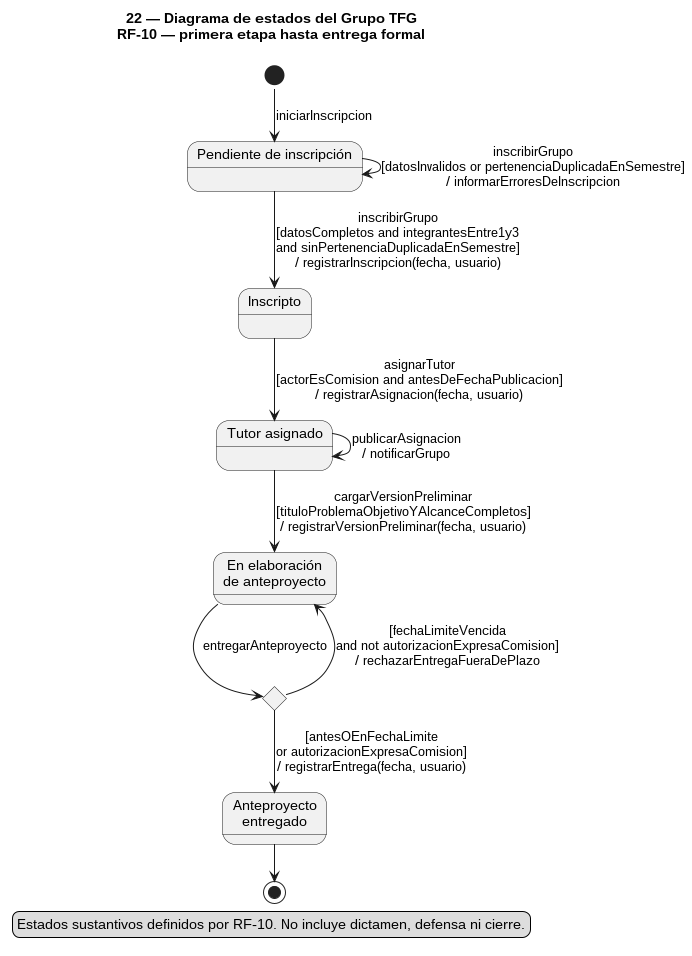

The diagram above was rendered by PlantUML. Its source (embedded in the PNG):
@startuml
!pragma layout smetana
top to bottom direction
skinparam style strictuml
skinparam shadowing false
skinparam state {
  MaximumWidth 220
}
title 22 — Diagrama de estados del Grupo TFG\nRF-10 — primera etapa hasta entrega formal

state "Pendiente de inscripción" as Pendiente
state "Inscripto" as Inscripto
state "Tutor asignado" as TutorAsignado
state "En elaboración\nde anteproyecto" as Elaboracion
state "¿Entrega habilitada?" as ValidarEntrega <<choice>>
state "Anteproyecto\nentregado" as Entregado

[*] --> Pendiente : iniciarInscripcion
Pendiente --> Inscripto : inscribirGrupo\n[datosCompletos and integrantesEntre1y3\nand sinPertenenciaDuplicadaEnSemestre]\n/ registrarInscripcion(fecha, usuario)
Pendiente --> Pendiente : inscribirGrupo\n[datosInvalidos or pertenenciaDuplicadaEnSemestre]\n/ informarErroresDeInscripcion
Inscripto --> TutorAsignado : asignarTutor\n[actorEsComision and antesDeFechaPublicacion]\n/ registrarAsignacion(fecha, usuario)
TutorAsignado --> TutorAsignado : publicarAsignacion\n/ notificarGrupo
TutorAsignado --> Elaboracion : cargarVersionPreliminar\n[tituloProblemaObjetivoYAlcanceCompletos]\n/ registrarVersionPreliminar(fecha, usuario)
Elaboracion --> ValidarEntrega : entregarAnteproyecto
ValidarEntrega --> Entregado : [antesOEnFechaLimite\nor autorizacionExpresaComision]\n/ registrarEntrega(fecha, usuario)
ValidarEntrega --> Elaboracion : [fechaLimiteVencida\nand not autorizacionExpresaComision]\n/ rechazarEntregaFueraDePlazo
Entregado --> [*]

legend bottom
Estados sustantivos definidos por RF-10. No incluye dictamen, defensa ni cierre.
endlegend
@enduml